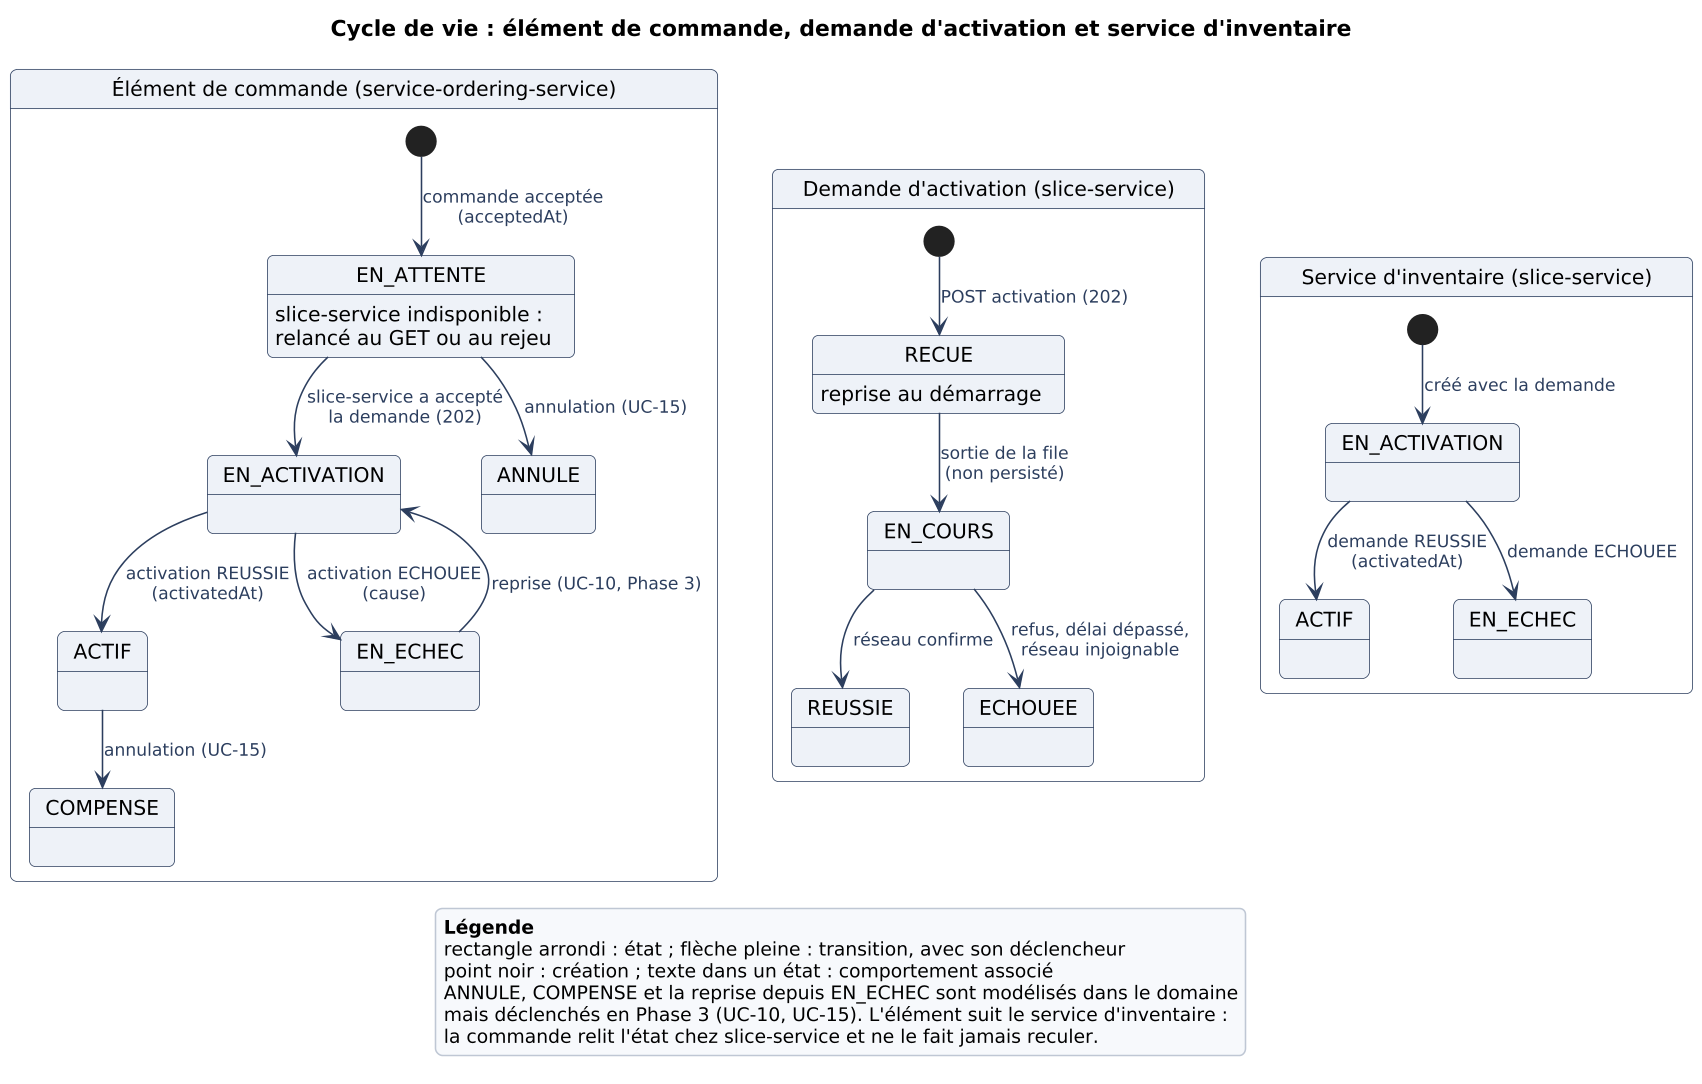

The diagram above was rendered by PlantUML. Its source (embedded in the PNG):
@startuml cycle-de-vie
skinparamlocked dpi 150
!include commun.iuml
title Cycle de vie : élément de commande, demande d'activation et service d'inventaire

state "Élément de commande (service-ordering-service)" as Element {
  [*] --> EN_ATTENTE : commande acceptée\n(acceptedAt)
  EN_ATTENTE --> EN_ACTIVATION : slice-service a accepté\nla demande (202)
  EN_ACTIVATION --> ACTIF : activation REUSSIE\n(activatedAt)
  EN_ACTIVATION --> EN_ECHEC : activation ECHOUEE\n(cause)
  EN_ATTENTE --> ANNULE : annulation (UC-15)
  ACTIF --> COMPENSE : annulation (UC-15)
  EN_ATTENTE : slice-service indisponible :\nrelancé au GET ou au rejeu
  EN_ECHEC --> EN_ACTIVATION : reprise (UC-10, Phase 3)
}

state "Demande d'activation (slice-service)" as Demande {
  [*] --> RECUE : POST activation (202)
  RECUE --> EN_COURS : sortie de la file\n(non persisté)
  EN_COURS --> REUSSIE : réseau confirme
  EN_COURS --> ECHOUEE : refus, délai dépassé,\nréseau injoignable
  RECUE : reprise au démarrage
}

state "Service d'inventaire (slice-service)" as Service {
  state "EN_ACTIVATION" as S_EN_ACTIVATION
  state "ACTIF" as S_ACTIF
  state "EN_ECHEC" as S_EN_ECHEC
  [*] --> S_EN_ACTIVATION : créé avec la demande
  S_EN_ACTIVATION --> S_ACTIF : demande REUSSIE\n(activatedAt)
  S_EN_ACTIVATION --> S_EN_ECHEC : demande ECHOUEE
}

legend bottom
  **Légende**
  rectangle arrondi : état ; flèche pleine : transition, avec son déclencheur
  point noir : création ; texte dans un état : comportement associé
  ANNULE, COMPENSE et la reprise depuis EN_ECHEC sont modélisés dans le domaine
  mais déclenchés en Phase 3 (UC-10, UC-15). L'élément suit le service d'inventaire :
  la commande relit l'état chez slice-service et ne le fait jamais reculer.
endlegend
@enduml